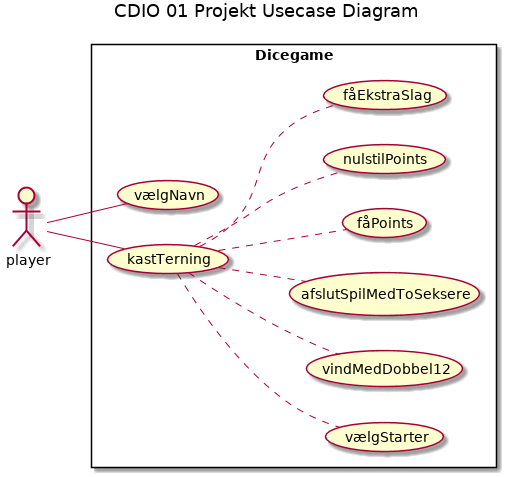

The diagram above was rendered by PlantUML. Its source (embedded in the PNG):
@startuml
title CDIO 01 Projekt Usecase Diagram
left to right direction
actor player as p
rectangle Dicegame{
	p - (vælgNavn)
	p -- (kastTerning)
	(kastTerning) .. (vælgStarter)
	(kastTerning) .. (vindMedDobbel12)
	(kastTerning) .. (afslutSpilMedToSeksere)
	(kastTerning) .. (fåPoints)
	(kastTerning) .. (nulstilPoints)
	(kastTerning) .. (fåEkstraSlag)
}
@enduml